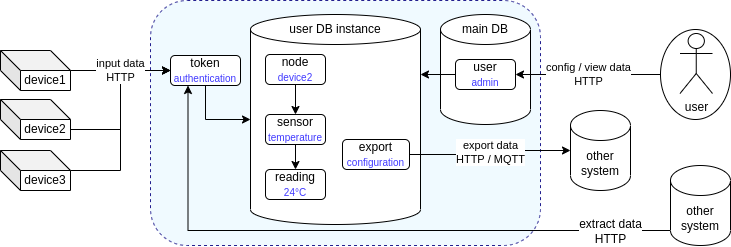

The diagram above was exported from draw.io. Its source (the exported page's mxGraphModel, read from the mxfile embedded in the PNG):
<mxGraphModel dx="1185" dy="821" grid="1" gridSize="10" guides="1" tooltips="1" connect="1" arrows="1" fold="1" page="1" pageScale="1" pageWidth="1169" pageHeight="827" math="0" shadow="0">
  <root>
    <mxCell id="0" />
    <mxCell id="1" parent="0" />
    <mxCell id="y9uSBmE5XFc__GaYlglb-7" value="" style="rounded=1;whiteSpace=wrap;html=1;dashed=1;fillColor=#F0FAFF;strokeColor=#231F8F;strokeWidth=1;" vertex="1" parent="1">
      <mxGeometry x="200" y="180" width="390" height="245" as="geometry" />
    </mxCell>
    <mxCell id="y9uSBmE5XFc__GaYlglb-25" style="edgeStyle=orthogonalEdgeStyle;rounded=0;orthogonalLoop=1;jettySize=auto;html=1;exitX=0;exitY=0;exitDx=70;exitDy=20;exitPerimeter=0;entryX=0;entryY=0.5;entryDx=0;entryDy=0;" edge="1" parent="1" source="y9uSBmE5XFc__GaYlglb-24" target="y9uSBmE5XFc__GaYlglb-31">
      <mxGeometry relative="1" as="geometry" />
    </mxCell>
    <mxCell id="y9uSBmE5XFc__GaYlglb-3" value="other&lt;br&gt;system" style="shape=cylinder3;whiteSpace=wrap;html=1;boundedLbl=1;backgroundOutline=1;size=15;" vertex="1" parent="1">
      <mxGeometry x="620" y="290" width="60" height="80" as="geometry" />
    </mxCell>
    <mxCell id="y9uSBmE5XFc__GaYlglb-44" style="edgeStyle=orthogonalEdgeStyle;rounded=0;orthogonalLoop=1;jettySize=auto;html=1;exitX=0;exitY=0;exitDx=70;exitDy=30;exitPerimeter=0;entryX=0;entryY=0.5;entryDx=0;entryDy=0;fontSize=10;fontColor=#FF6666;" edge="1" parent="1" source="y9uSBmE5XFc__GaYlglb-5" target="y9uSBmE5XFc__GaYlglb-31">
      <mxGeometry relative="1" as="geometry" />
    </mxCell>
    <mxCell id="y9uSBmE5XFc__GaYlglb-5" value="device2" style="shape=cube;whiteSpace=wrap;html=1;boundedLbl=1;backgroundOutline=1;darkOpacity=0.05;darkOpacity2=0.1;" vertex="1" parent="1">
      <mxGeometry x="50" y="279" width="70" height="40" as="geometry" />
    </mxCell>
    <mxCell id="y9uSBmE5XFc__GaYlglb-24" value="device3" style="shape=cube;whiteSpace=wrap;html=1;boundedLbl=1;backgroundOutline=1;darkOpacity=0.05;darkOpacity2=0.1;" vertex="1" parent="1">
      <mxGeometry x="50" y="330" width="70" height="40" as="geometry" />
    </mxCell>
    <mxCell id="y9uSBmE5XFc__GaYlglb-26" value="device1" style="shape=cube;whiteSpace=wrap;html=1;boundedLbl=1;backgroundOutline=1;darkOpacity=0.05;darkOpacity2=0.1;" vertex="1" parent="1">
      <mxGeometry x="50" y="230" width="70" height="40" as="geometry" />
    </mxCell>
    <mxCell id="y9uSBmE5XFc__GaYlglb-34" value="" style="shape=cylinder3;whiteSpace=wrap;html=1;boundedLbl=1;backgroundOutline=1;size=15;" vertex="1" parent="1">
      <mxGeometry x="300" y="194" width="170" height="210" as="geometry" />
    </mxCell>
    <mxCell id="y9uSBmE5XFc__GaYlglb-38" style="edgeStyle=orthogonalEdgeStyle;rounded=0;orthogonalLoop=1;jettySize=auto;html=1;exitX=0.5;exitY=1;exitDx=0;exitDy=0;entryX=0.5;entryY=0;entryDx=0;entryDy=0;" edge="1" parent="1" source="y9uSBmE5XFc__GaYlglb-28" target="y9uSBmE5XFc__GaYlglb-30">
      <mxGeometry relative="1" as="geometry" />
    </mxCell>
    <mxCell id="y9uSBmE5XFc__GaYlglb-28" value="node&lt;br&gt;&lt;font color=&quot;#3f38ff&quot; style=&quot;font-size: 10px;&quot;&gt;device2&lt;/font&gt;" style="rounded=1;whiteSpace=wrap;html=1;" vertex="1" parent="1">
      <mxGeometry x="315" y="234" width="60" height="30" as="geometry" />
    </mxCell>
    <mxCell id="y9uSBmE5XFc__GaYlglb-33" value="" style="shape=cylinder3;whiteSpace=wrap;html=1;boundedLbl=1;backgroundOutline=1;size=15;" vertex="1" parent="1">
      <mxGeometry x="490" y="194" width="90" height="110" as="geometry" />
    </mxCell>
    <mxCell id="y9uSBmE5XFc__GaYlglb-35" style="edgeStyle=orthogonalEdgeStyle;rounded=0;orthogonalLoop=1;jettySize=auto;html=1;exitX=0;exitY=0.5;exitDx=0;exitDy=0;entryX=1;entryY=0;entryDx=0;entryDy=60;entryPerimeter=0;" edge="1" parent="1" source="y9uSBmE5XFc__GaYlglb-32" target="y9uSBmE5XFc__GaYlglb-34">
      <mxGeometry relative="1" as="geometry" />
    </mxCell>
    <mxCell id="y9uSBmE5XFc__GaYlglb-32" value="user&lt;br&gt;&lt;font color=&quot;#3f38ff&quot; style=&quot;font-size: 10px;&quot;&gt;admin&lt;/font&gt;" style="rounded=1;whiteSpace=wrap;html=1;" vertex="1" parent="1">
      <mxGeometry x="505" y="239" width="60" height="30" as="geometry" />
    </mxCell>
    <mxCell id="y9uSBmE5XFc__GaYlglb-39" style="edgeStyle=orthogonalEdgeStyle;rounded=0;orthogonalLoop=1;jettySize=auto;html=1;exitX=0.5;exitY=1;exitDx=0;exitDy=0;entryX=0.5;entryY=0;entryDx=0;entryDy=0;" edge="1" parent="1" source="y9uSBmE5XFc__GaYlglb-30" target="y9uSBmE5XFc__GaYlglb-29">
      <mxGeometry relative="1" as="geometry" />
    </mxCell>
    <mxCell id="y9uSBmE5XFc__GaYlglb-30" value="sensor&lt;br&gt;&lt;font color=&quot;#3f38ff&quot; style=&quot;font-size: 10px;&quot;&gt;temperature&lt;/font&gt;" style="rounded=1;whiteSpace=wrap;html=1;" vertex="1" parent="1">
      <mxGeometry x="315" y="294" width="60" height="30" as="geometry" />
    </mxCell>
    <mxCell id="y9uSBmE5XFc__GaYlglb-29" value="reading&lt;br&gt;&lt;font color=&quot;#3f38ff&quot; style=&quot;font-size: 10px;&quot;&gt;24°C&lt;/font&gt;" style="rounded=1;whiteSpace=wrap;html=1;" vertex="1" parent="1">
      <mxGeometry x="315" y="349" width="60" height="30" as="geometry" />
    </mxCell>
    <mxCell id="y9uSBmE5XFc__GaYlglb-42" style="edgeStyle=orthogonalEdgeStyle;rounded=0;orthogonalLoop=1;jettySize=auto;html=1;exitX=0.5;exitY=1;exitDx=0;exitDy=0;entryX=0;entryY=0.5;entryDx=0;entryDy=0;entryPerimeter=0;fontSize=10;fontColor=#FF6666;" edge="1" parent="1" source="y9uSBmE5XFc__GaYlglb-31" target="y9uSBmE5XFc__GaYlglb-34">
      <mxGeometry relative="1" as="geometry" />
    </mxCell>
    <mxCell id="y9uSBmE5XFc__GaYlglb-31" value="token&lt;br&gt;&lt;font color=&quot;#3f38ff&quot; style=&quot;font-size: 10px;&quot;&gt;authentication&lt;/font&gt;" style="rounded=1;whiteSpace=wrap;html=1;" vertex="1" parent="1">
      <mxGeometry x="220" y="235" width="70" height="30" as="geometry" />
    </mxCell>
    <mxCell id="y9uSBmE5XFc__GaYlglb-40" value="" style="group" vertex="1" connectable="0" parent="1">
      <mxGeometry x="710" y="209" width="70" height="90" as="geometry" />
    </mxCell>
    <mxCell id="y9uSBmE5XFc__GaYlglb-21" value="" style="ellipse;whiteSpace=wrap;html=1;" vertex="1" parent="y9uSBmE5XFc__GaYlglb-40">
      <mxGeometry width="70" height="90" as="geometry" />
    </mxCell>
    <mxCell id="y9uSBmE5XFc__GaYlglb-4" value="user" style="shape=umlActor;verticalLabelPosition=bottom;verticalAlign=top;html=1;outlineConnect=0;" vertex="1" parent="y9uSBmE5XFc__GaYlglb-40">
      <mxGeometry x="19.5" y="4" width="32.5" height="60" as="geometry" />
    </mxCell>
    <mxCell id="y9uSBmE5XFc__GaYlglb-41" value="export&lt;br&gt;&lt;font color=&quot;#3f38ff&quot; style=&quot;font-size: 10px;&quot;&gt;configuration&lt;/font&gt;" style="rounded=1;whiteSpace=wrap;html=1;" vertex="1" parent="1">
      <mxGeometry x="392" y="319" width="67" height="30" as="geometry" />
    </mxCell>
    <mxCell id="y9uSBmE5XFc__GaYlglb-9" value="export data&lt;br&gt;HTTP / MQTT" style="edgeStyle=orthogonalEdgeStyle;rounded=0;orthogonalLoop=1;jettySize=auto;html=1;exitX=1;exitY=0.5;exitDx=0;exitDy=0;entryX=0;entryY=0.5;entryDx=0;entryDy=0;entryPerimeter=0;" edge="1" parent="1" source="y9uSBmE5XFc__GaYlglb-41" target="y9uSBmE5XFc__GaYlglb-3">
      <mxGeometry relative="1" as="geometry" />
    </mxCell>
    <mxCell id="y9uSBmE5XFc__GaYlglb-15" value="config / view data&lt;br&gt;HTTP" style="edgeStyle=orthogonalEdgeStyle;rounded=0;orthogonalLoop=1;jettySize=auto;html=1;entryX=1;entryY=0.5;entryDx=0;entryDy=0;exitX=0;exitY=0.5;exitDx=0;exitDy=0;" edge="1" parent="1" source="y9uSBmE5XFc__GaYlglb-21" target="y9uSBmE5XFc__GaYlglb-32">
      <mxGeometry relative="1" as="geometry">
        <mxPoint x="660" y="134" as="sourcePoint" />
        <mxPoint x="490" y="104" as="targetPoint" />
      </mxGeometry>
    </mxCell>
    <mxCell id="y9uSBmE5XFc__GaYlglb-27" value="input data&lt;br&gt;HTTP" style="edgeStyle=orthogonalEdgeStyle;rounded=0;orthogonalLoop=1;jettySize=auto;html=1;exitX=0;exitY=0;exitDx=70;exitDy=20;exitPerimeter=0;entryX=0;entryY=0.5;entryDx=0;entryDy=0;" edge="1" parent="1" source="y9uSBmE5XFc__GaYlglb-26" target="y9uSBmE5XFc__GaYlglb-31">
      <mxGeometry relative="1" as="geometry">
        <mxPoint x="190" y="425" as="targetPoint" />
      </mxGeometry>
    </mxCell>
    <mxCell id="y9uSBmE5XFc__GaYlglb-46" value="main DB" style="text;html=1;strokeColor=none;fillColor=none;align=center;verticalAlign=middle;whiteSpace=wrap;rounded=0;dashed=1;fontSize=12;fontColor=#000000;" vertex="1" parent="1">
      <mxGeometry x="505" y="194" width="60" height="30" as="geometry" />
    </mxCell>
    <mxCell id="y9uSBmE5XFc__GaYlglb-47" value="user DB instance" style="text;html=1;strokeColor=none;fillColor=none;align=center;verticalAlign=middle;whiteSpace=wrap;rounded=0;dashed=1;fontSize=12;fontColor=#000000;" vertex="1" parent="1">
      <mxGeometry x="335" y="194" width="100" height="30" as="geometry" />
    </mxCell>
    <mxCell id="y9uSBmE5XFc__GaYlglb-50" style="edgeStyle=orthogonalEdgeStyle;rounded=0;orthogonalLoop=1;jettySize=auto;html=1;exitX=0;exitY=1;exitDx=0;exitDy=-15;exitPerimeter=0;entryX=0.25;entryY=1;entryDx=0;entryDy=0;fontSize=12;fontColor=#000000;" edge="1" parent="1" source="y9uSBmE5XFc__GaYlglb-48" target="y9uSBmE5XFc__GaYlglb-31">
      <mxGeometry relative="1" as="geometry" />
    </mxCell>
    <mxCell id="y9uSBmE5XFc__GaYlglb-51" value="extract data&lt;br&gt;HTTP" style="edgeLabel;html=1;align=center;verticalAlign=middle;resizable=0;points=[];fontSize=12;fontColor=#000000;" vertex="1" connectable="0" parent="y9uSBmE5XFc__GaYlglb-50">
      <mxGeometry x="-0.8088" y="1" relative="1" as="geometry">
        <mxPoint as="offset" />
      </mxGeometry>
    </mxCell>
    <mxCell id="y9uSBmE5XFc__GaYlglb-48" value="other&lt;br&gt;system" style="shape=cylinder3;whiteSpace=wrap;html=1;boundedLbl=1;backgroundOutline=1;size=15;" vertex="1" parent="1">
      <mxGeometry x="720" y="345" width="60" height="80" as="geometry" />
    </mxCell>
  </root>
</mxGraphModel>